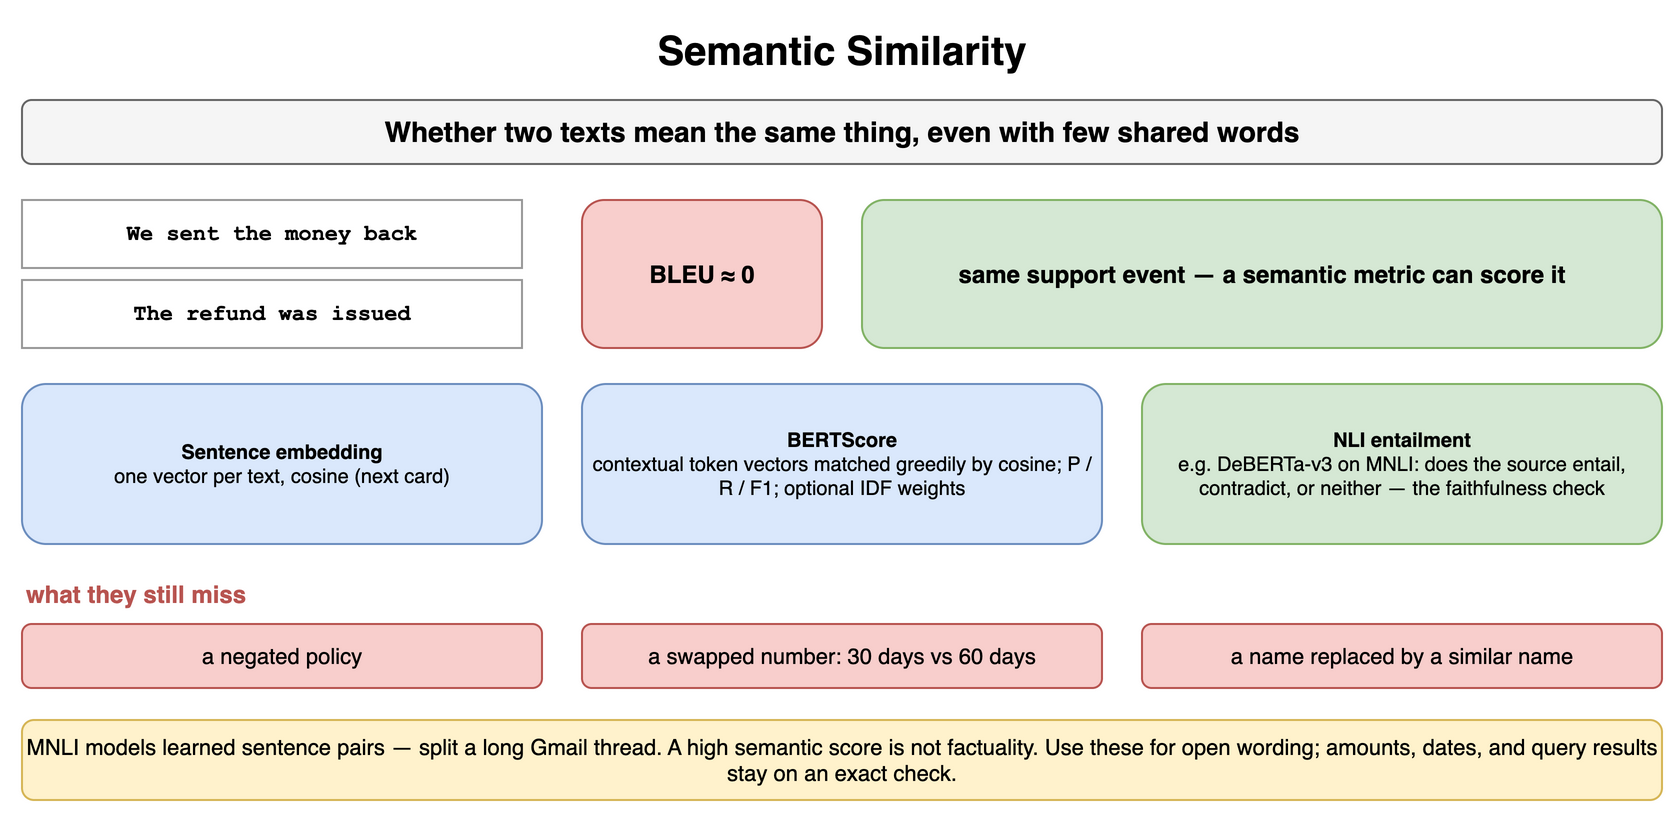

The diagram above was exported from draw.io. Its source (the exported page's mxGraphModel, read from the mxfile embedded in the PNG):
<mxGraphModel dx="900" dy="414" grid="1" gridSize="10" guides="1" tooltips="1" connect="1" arrows="1" fold="1" page="1" pageScale="1" pageWidth="900" pageHeight="414" math="0" shadow="0">
  <root>
    <mxCell id="0" />
    <mxCell id="1" parent="0" />
    <mxCell id="l1" value="Semantic Similarity" style="text;html=1;align=center;verticalAlign=middle;whiteSpace=wrap;fontSize=20;fontStyle=1;" vertex="1" parent="1">
      <mxGeometry x="40" y="10" width="820" height="30" as="geometry" />
    </mxCell>
    <mxCell id="l2" value="Whether two texts mean the same thing, even with few shared words" style="rounded=1;whiteSpace=wrap;html=1;fillColor=#f5f5f5;strokeColor=#666666;fontStyle=1;fontSize=14;" vertex="1" parent="1">
      <mxGeometry x="40" y="50" width="820" height="32" as="geometry" />
    </mxCell>
    <mxCell id="l3" value="We sent the money back" style="rounded=0;whiteSpace=wrap;html=1;fontFamily=Courier New;fontStyle=1;fontSize=13;fillColor=#ffffff;strokeColor=#999999;fontSize=11;" vertex="1" parent="1">
      <mxGeometry x="40" y="100" width="250" height="34" as="geometry" />
    </mxCell>
    <mxCell id="l4" value="The refund was issued" style="rounded=0;whiteSpace=wrap;html=1;fontFamily=Courier New;fontStyle=1;fontSize=13;fillColor=#ffffff;strokeColor=#999999;fontSize=11;" vertex="1" parent="1">
      <mxGeometry x="40" y="140" width="250" height="34" as="geometry" />
    </mxCell>
    <mxCell id="l5" value="BLEU ≈ 0" style="rounded=1;whiteSpace=wrap;html=1;fillColor=#f8cecc;strokeColor=#b85450;fontSize=12;align=center;fontStyle=1;" vertex="1" parent="1">
      <mxGeometry x="320" y="100" width="120" height="74" as="geometry" />
    </mxCell>
    <mxCell id="l6" value="same support event — a semantic metric can score it" style="rounded=1;whiteSpace=wrap;html=1;fillColor=#d5e8d4;strokeColor=#82b366;fontSize=12;align=center;fontStyle=1;" vertex="1" parent="1">
      <mxGeometry x="460" y="100" width="400" height="74" as="geometry" />
    </mxCell>
    <mxCell id="l7" value="Sentence embedding&lt;br&gt;&lt;span style='font-weight:normal'&gt;one vector per text, cosine (next card)&lt;/span&gt;" style="rounded=1;whiteSpace=wrap;html=1;fillColor=#dae8fc;strokeColor=#6c8ebf;fontSize=10;align=center;fontStyle=1;" vertex="1" parent="1">
      <mxGeometry x="40" y="192" width="260" height="80" as="geometry" />
    </mxCell>
    <mxCell id="l8" value="BERTScore&lt;br&gt;&lt;span style='font-weight:normal'&gt;contextual token vectors matched greedily by cosine; P / R / F1; optional IDF weights&lt;/span&gt;" style="rounded=1;whiteSpace=wrap;html=1;fillColor=#dae8fc;strokeColor=#6c8ebf;fontSize=10;align=center;fontStyle=1;" vertex="1" parent="1">
      <mxGeometry x="320" y="192" width="260" height="80" as="geometry" />
    </mxCell>
    <mxCell id="l9" value="NLI entailment&lt;br&gt;&lt;span style='font-weight:normal'&gt;e.g. DeBERTa-v3 on MNLI: does the source entail, contradict, or neither — the faithfulness check&lt;/span&gt;" style="rounded=1;whiteSpace=wrap;html=1;fillColor=#d5e8d4;strokeColor=#82b366;fontSize=10;align=center;fontStyle=1;" vertex="1" parent="1">
      <mxGeometry x="600" y="192" width="260" height="80" as="geometry" />
    </mxCell>
    <mxCell id="l10" value="what they still miss" style="text;html=1;whiteSpace=wrap;fontSize=11;align=left;verticalAlign=middle;fontSize=12;fontColor=#b85450;fontStyle=1;" vertex="1" parent="1">
      <mxGeometry x="40" y="288" width="400" height="18" as="geometry" />
    </mxCell>
    <mxCell id="l11" value="a negated policy" style="rounded=1;whiteSpace=wrap;html=1;fillColor=#f8cecc;strokeColor=#b85450;fontSize=11;align=center;" vertex="1" parent="1">
      <mxGeometry x="40" y="312" width="260" height="32" as="geometry" />
    </mxCell>
    <mxCell id="l12" value="a swapped number: 30 days vs 60 days" style="rounded=1;whiteSpace=wrap;html=1;fillColor=#f8cecc;strokeColor=#b85450;fontSize=11;align=center;" vertex="1" parent="1">
      <mxGeometry x="320" y="312" width="260" height="32" as="geometry" />
    </mxCell>
    <mxCell id="l13" value="a name replaced by a similar name" style="rounded=1;whiteSpace=wrap;html=1;fillColor=#f8cecc;strokeColor=#b85450;fontSize=11;align=center;" vertex="1" parent="1">
      <mxGeometry x="600" y="312" width="260" height="32" as="geometry" />
    </mxCell>
    <mxCell id="l14" value="MNLI models learned sentence pairs — split a long Gmail thread. A high semantic score is not factuality. Use these for open wording; amounts, dates, and query results stay on an exact check." style="rounded=1;whiteSpace=wrap;html=1;fillColor=#fff2cc;strokeColor=#d6b656;fontSize=11;align=center;" vertex="1" parent="1">
      <mxGeometry x="40" y="360" width="820" height="40" as="geometry" />
    </mxCell>
  </root>
</mxGraphModel>